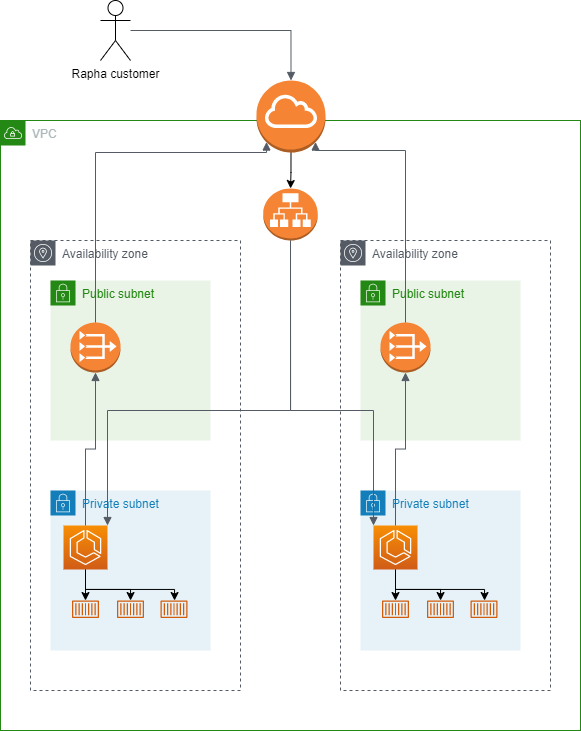

The diagram above was exported from draw.io. Its source (the exported page's mxGraphModel, read from the mxfile embedded in the PNG):
<mxGraphModel dx="1055" dy="718" grid="0" gridSize="10" guides="1" tooltips="1" connect="1" arrows="1" fold="1" page="1" pageScale="1" pageWidth="827" pageHeight="1169" background="#FFFFFF" math="0" shadow="0">
  <root>
    <mxCell id="0" />
    <mxCell id="1" parent="0" />
    <mxCell id="6sYE6EeBZcvWXrQhRShT-1" value="VPC" style="points=[[0,0],[0.25,0],[0.5,0],[0.75,0],[1,0],[1,0.25],[1,0.5],[1,0.75],[1,1],[0.75,1],[0.5,1],[0.25,1],[0,1],[0,0.75],[0,0.5],[0,0.25]];outlineConnect=0;gradientColor=none;html=1;whiteSpace=wrap;fontSize=12;fontStyle=0;container=1;pointerEvents=0;collapsible=0;recursiveResize=0;shape=mxgraph.aws4.group;grIcon=mxgraph.aws4.group_vpc;strokeColor=#248814;fillColor=none;verticalAlign=top;align=left;spacingLeft=30;fontColor=#AAB7B8;dashed=0;" parent="1" vertex="1">
      <mxGeometry x="110" y="200" width="580" height="610" as="geometry" />
    </mxCell>
    <mxCell id="6sYE6EeBZcvWXrQhRShT-19" value="Availability zone" style="sketch=0;outlineConnect=0;gradientColor=none;html=1;whiteSpace=wrap;fontSize=12;fontStyle=0;shape=mxgraph.aws4.group;grIcon=mxgraph.aws4.group_availability_zone;strokeColor=#545B64;fillColor=none;verticalAlign=top;align=left;spacingLeft=30;fontColor=#545B64;dashed=1;" parent="6sYE6EeBZcvWXrQhRShT-1" vertex="1">
      <mxGeometry x="30" y="120" width="210" height="450" as="geometry" />
    </mxCell>
    <mxCell id="6sYE6EeBZcvWXrQhRShT-4" value="Public subnet" style="points=[[0,0],[0.25,0],[0.5,0],[0.75,0],[1,0],[1,0.25],[1,0.5],[1,0.75],[1,1],[0.75,1],[0.5,1],[0.25,1],[0,1],[0,0.75],[0,0.5],[0,0.25]];outlineConnect=0;gradientColor=none;html=1;whiteSpace=wrap;fontSize=12;fontStyle=0;container=1;pointerEvents=0;collapsible=0;recursiveResize=0;shape=mxgraph.aws4.group;grIcon=mxgraph.aws4.group_security_group;grStroke=0;strokeColor=#248814;fillColor=#E9F3E6;verticalAlign=top;align=left;spacingLeft=30;fontColor=#248814;dashed=0;" parent="6sYE6EeBZcvWXrQhRShT-1" vertex="1">
      <mxGeometry x="50" y="160" width="160" height="160" as="geometry" />
    </mxCell>
    <mxCell id="6sYE6EeBZcvWXrQhRShT-9" value="" style="outlineConnect=0;dashed=0;verticalLabelPosition=bottom;verticalAlign=top;align=center;html=1;shape=mxgraph.aws3.vpc_nat_gateway;fillColor=#F58534;gradientColor=none;" parent="6sYE6EeBZcvWXrQhRShT-4" vertex="1">
      <mxGeometry x="20" y="42" width="50" height="50" as="geometry" />
    </mxCell>
    <mxCell id="6sYE6EeBZcvWXrQhRShT-6" value="Private subnet" style="points=[[0,0],[0.25,0],[0.5,0],[0.75,0],[1,0],[1,0.25],[1,0.5],[1,0.75],[1,1],[0.75,1],[0.5,1],[0.25,1],[0,1],[0,0.75],[0,0.5],[0,0.25]];outlineConnect=0;gradientColor=none;html=1;whiteSpace=wrap;fontSize=12;fontStyle=0;container=1;pointerEvents=0;collapsible=0;recursiveResize=0;shape=mxgraph.aws4.group;grIcon=mxgraph.aws4.group_security_group;grStroke=0;strokeColor=#147EBA;fillColor=#E6F2F8;verticalAlign=top;align=left;spacingLeft=30;fontColor=#147EBA;dashed=0;" parent="6sYE6EeBZcvWXrQhRShT-1" vertex="1">
      <mxGeometry x="50" y="370" width="160" height="160" as="geometry" />
    </mxCell>
    <mxCell id="M3lFqYtr8_HsGvE2qJLP-2" style="edgeStyle=orthogonalEdgeStyle;rounded=0;orthogonalLoop=1;jettySize=auto;html=1;exitX=0.5;exitY=1;exitDx=0;exitDy=0;exitPerimeter=0;" edge="1" parent="6sYE6EeBZcvWXrQhRShT-6" source="6sYE6EeBZcvWXrQhRShT-11" target="6sYE6EeBZcvWXrQhRShT-13">
      <mxGeometry relative="1" as="geometry" />
    </mxCell>
    <mxCell id="M3lFqYtr8_HsGvE2qJLP-8" style="edgeStyle=orthogonalEdgeStyle;rounded=0;orthogonalLoop=1;jettySize=auto;html=1;exitX=0.5;exitY=1;exitDx=0;exitDy=0;exitPerimeter=0;" edge="1" parent="6sYE6EeBZcvWXrQhRShT-6" source="6sYE6EeBZcvWXrQhRShT-11" target="6sYE6EeBZcvWXrQhRShT-14">
      <mxGeometry relative="1" as="geometry">
        <Array as="points">
          <mxPoint x="35" y="99" />
          <mxPoint x="80" y="99" />
        </Array>
      </mxGeometry>
    </mxCell>
    <mxCell id="M3lFqYtr8_HsGvE2qJLP-10" style="edgeStyle=orthogonalEdgeStyle;rounded=0;orthogonalLoop=1;jettySize=auto;html=1;exitX=0.5;exitY=1;exitDx=0;exitDy=0;exitPerimeter=0;" edge="1" parent="6sYE6EeBZcvWXrQhRShT-6" source="6sYE6EeBZcvWXrQhRShT-11" target="6sYE6EeBZcvWXrQhRShT-15">
      <mxGeometry relative="1" as="geometry">
        <Array as="points">
          <mxPoint x="35" y="99" />
          <mxPoint x="124" y="99" />
        </Array>
      </mxGeometry>
    </mxCell>
    <mxCell id="6sYE6EeBZcvWXrQhRShT-11" value="" style="sketch=0;points=[[0,0,0],[0.25,0,0],[0.5,0,0],[0.75,0,0],[1,0,0],[0,1,0],[0.25,1,0],[0.5,1,0],[0.75,1,0],[1,1,0],[0,0.25,0],[0,0.5,0],[0,0.75,0],[1,0.25,0],[1,0.5,0],[1,0.75,0]];outlineConnect=0;fontColor=#232F3E;gradientColor=#F78E04;gradientDirection=north;fillColor=#D05C17;strokeColor=#ffffff;dashed=0;verticalLabelPosition=bottom;verticalAlign=top;align=center;html=1;fontSize=12;fontStyle=0;aspect=fixed;shape=mxgraph.aws4.resourceIcon;resIcon=mxgraph.aws4.ecs;" parent="6sYE6EeBZcvWXrQhRShT-6" vertex="1">
      <mxGeometry x="13" y="35" width="44" height="44" as="geometry" />
    </mxCell>
    <mxCell id="6sYE6EeBZcvWXrQhRShT-13" value="" style="sketch=0;outlineConnect=0;fontColor=#232F3E;gradientColor=none;fillColor=#D45B07;strokeColor=none;dashed=0;verticalLabelPosition=bottom;verticalAlign=top;align=center;html=1;fontSize=12;fontStyle=0;aspect=fixed;pointerEvents=1;shape=mxgraph.aws4.container_1;" parent="6sYE6EeBZcvWXrQhRShT-6" vertex="1">
      <mxGeometry x="21.5" y="110" width="27" height="17.44" as="geometry" />
    </mxCell>
    <mxCell id="6sYE6EeBZcvWXrQhRShT-14" value="" style="sketch=0;outlineConnect=0;fontColor=#232F3E;gradientColor=none;fillColor=#D45B07;strokeColor=none;dashed=0;verticalLabelPosition=bottom;verticalAlign=top;align=center;html=1;fontSize=12;fontStyle=0;aspect=fixed;pointerEvents=1;shape=mxgraph.aws4.container_1;" parent="6sYE6EeBZcvWXrQhRShT-6" vertex="1">
      <mxGeometry x="66.5" y="110" width="27" height="17.44" as="geometry" />
    </mxCell>
    <mxCell id="6sYE6EeBZcvWXrQhRShT-15" value="" style="sketch=0;outlineConnect=0;fontColor=#232F3E;gradientColor=none;fillColor=#D45B07;strokeColor=none;dashed=0;verticalLabelPosition=bottom;verticalAlign=top;align=center;html=1;fontSize=12;fontStyle=0;aspect=fixed;pointerEvents=1;shape=mxgraph.aws4.container_1;" parent="6sYE6EeBZcvWXrQhRShT-6" vertex="1">
      <mxGeometry x="110" y="110" width="27" height="17.44" as="geometry" />
    </mxCell>
    <mxCell id="6sYE6EeBZcvWXrQhRShT-71" value="" style="edgeStyle=orthogonalEdgeStyle;html=1;endArrow=block;elbow=vertical;startArrow=none;endFill=1;strokeColor=#545B64;rounded=0;exitX=0.5;exitY=0;exitDx=0;exitDy=0;exitPerimeter=0;entryX=0.5;entryY=1;entryDx=0;entryDy=0;entryPerimeter=0;" parent="6sYE6EeBZcvWXrQhRShT-1" source="6sYE6EeBZcvWXrQhRShT-11" target="6sYE6EeBZcvWXrQhRShT-9" edge="1">
      <mxGeometry width="100" relative="1" as="geometry">
        <mxPoint x="250" y="370" as="sourcePoint" />
        <mxPoint x="350" y="370" as="targetPoint" />
      </mxGeometry>
    </mxCell>
    <mxCell id="6sYE6EeBZcvWXrQhRShT-92" style="edgeStyle=orthogonalEdgeStyle;rounded=0;orthogonalLoop=1;jettySize=auto;html=1;exitX=0.5;exitY=1;exitDx=0;exitDy=0;exitPerimeter=0;" parent="6sYE6EeBZcvWXrQhRShT-1" source="6sYE6EeBZcvWXrQhRShT-2" target="6sYE6EeBZcvWXrQhRShT-70" edge="1">
      <mxGeometry relative="1" as="geometry" />
    </mxCell>
    <mxCell id="6sYE6EeBZcvWXrQhRShT-2" value="" style="outlineConnect=0;dashed=0;verticalLabelPosition=bottom;verticalAlign=top;align=center;html=1;shape=mxgraph.aws3.internet_gateway;fillColor=#F58534;gradientColor=none;" parent="6sYE6EeBZcvWXrQhRShT-1" vertex="1">
      <mxGeometry x="256" y="-40" width="69" height="72" as="geometry" />
    </mxCell>
    <mxCell id="6sYE6EeBZcvWXrQhRShT-73" value="" style="edgeStyle=orthogonalEdgeStyle;html=1;endArrow=block;elbow=vertical;startArrow=none;endFill=1;strokeColor=#545B64;rounded=0;exitX=0.5;exitY=0;exitDx=0;exitDy=0;exitPerimeter=0;entryX=0.145;entryY=0.855;entryDx=0;entryDy=0;entryPerimeter=0;" parent="6sYE6EeBZcvWXrQhRShT-1" source="6sYE6EeBZcvWXrQhRShT-9" target="6sYE6EeBZcvWXrQhRShT-2" edge="1">
      <mxGeometry width="100" relative="1" as="geometry">
        <mxPoint x="250" y="370" as="sourcePoint" />
        <mxPoint x="350" y="370" as="targetPoint" />
        <Array as="points">
          <mxPoint x="95" y="32" />
          <mxPoint x="266" y="32" />
        </Array>
      </mxGeometry>
    </mxCell>
    <mxCell id="6sYE6EeBZcvWXrQhRShT-75" value="Availability zone" style="sketch=0;outlineConnect=0;gradientColor=none;html=1;whiteSpace=wrap;fontSize=12;fontStyle=0;shape=mxgraph.aws4.group;grIcon=mxgraph.aws4.group_availability_zone;strokeColor=#545B64;fillColor=none;verticalAlign=top;align=left;spacingLeft=30;fontColor=#545B64;dashed=1;" parent="6sYE6EeBZcvWXrQhRShT-1" vertex="1">
      <mxGeometry x="340" y="120" width="210" height="450" as="geometry" />
    </mxCell>
    <mxCell id="6sYE6EeBZcvWXrQhRShT-76" value="Public subnet" style="points=[[0,0],[0.25,0],[0.5,0],[0.75,0],[1,0],[1,0.25],[1,0.5],[1,0.75],[1,1],[0.75,1],[0.5,1],[0.25,1],[0,1],[0,0.75],[0,0.5],[0,0.25]];outlineConnect=0;gradientColor=none;html=1;whiteSpace=wrap;fontSize=12;fontStyle=0;container=1;pointerEvents=0;collapsible=0;recursiveResize=0;shape=mxgraph.aws4.group;grIcon=mxgraph.aws4.group_security_group;grStroke=0;strokeColor=#248814;fillColor=#E9F3E6;verticalAlign=top;align=left;spacingLeft=30;fontColor=#248814;dashed=0;" parent="6sYE6EeBZcvWXrQhRShT-1" vertex="1">
      <mxGeometry x="360" y="160" width="160" height="160" as="geometry" />
    </mxCell>
    <mxCell id="6sYE6EeBZcvWXrQhRShT-77" value="" style="outlineConnect=0;dashed=0;verticalLabelPosition=bottom;verticalAlign=top;align=center;html=1;shape=mxgraph.aws3.vpc_nat_gateway;fillColor=#F58534;gradientColor=none;" parent="6sYE6EeBZcvWXrQhRShT-76" vertex="1">
      <mxGeometry x="20" y="42" width="50" height="50" as="geometry" />
    </mxCell>
    <mxCell id="6sYE6EeBZcvWXrQhRShT-79" value="Private subnet" style="points=[[0,0],[0.25,0],[0.5,0],[0.75,0],[1,0],[1,0.25],[1,0.5],[1,0.75],[1,1],[0.75,1],[0.5,1],[0.25,1],[0,1],[0,0.75],[0,0.5],[0,0.25]];outlineConnect=0;gradientColor=none;html=1;whiteSpace=wrap;fontSize=12;fontStyle=0;container=1;pointerEvents=0;collapsible=0;recursiveResize=0;shape=mxgraph.aws4.group;grIcon=mxgraph.aws4.group_security_group;grStroke=0;strokeColor=#147EBA;fillColor=#E6F2F8;verticalAlign=top;align=left;spacingLeft=30;fontColor=#147EBA;dashed=0;" parent="6sYE6EeBZcvWXrQhRShT-1" vertex="1">
      <mxGeometry x="360" y="370" width="160" height="160" as="geometry" />
    </mxCell>
    <mxCell id="M3lFqYtr8_HsGvE2qJLP-12" style="edgeStyle=orthogonalEdgeStyle;rounded=0;orthogonalLoop=1;jettySize=auto;html=1;exitX=0.5;exitY=1;exitDx=0;exitDy=0;exitPerimeter=0;" edge="1" parent="6sYE6EeBZcvWXrQhRShT-79" source="6sYE6EeBZcvWXrQhRShT-80" target="6sYE6EeBZcvWXrQhRShT-83">
      <mxGeometry relative="1" as="geometry">
        <Array as="points">
          <mxPoint x="35" y="99" />
          <mxPoint x="124" y="99" />
        </Array>
      </mxGeometry>
    </mxCell>
    <mxCell id="M3lFqYtr8_HsGvE2qJLP-14" style="edgeStyle=orthogonalEdgeStyle;rounded=0;orthogonalLoop=1;jettySize=auto;html=1;exitX=0.5;exitY=1;exitDx=0;exitDy=0;exitPerimeter=0;" edge="1" parent="6sYE6EeBZcvWXrQhRShT-79" source="6sYE6EeBZcvWXrQhRShT-80" target="6sYE6EeBZcvWXrQhRShT-82">
      <mxGeometry relative="1" as="geometry">
        <Array as="points">
          <mxPoint x="35" y="99" />
          <mxPoint x="80" y="99" />
        </Array>
      </mxGeometry>
    </mxCell>
    <mxCell id="M3lFqYtr8_HsGvE2qJLP-16" style="edgeStyle=orthogonalEdgeStyle;rounded=0;orthogonalLoop=1;jettySize=auto;html=1;exitX=0.5;exitY=1;exitDx=0;exitDy=0;exitPerimeter=0;" edge="1" parent="6sYE6EeBZcvWXrQhRShT-79" source="6sYE6EeBZcvWXrQhRShT-80" target="6sYE6EeBZcvWXrQhRShT-81">
      <mxGeometry relative="1" as="geometry" />
    </mxCell>
    <mxCell id="6sYE6EeBZcvWXrQhRShT-80" value="" style="sketch=0;points=[[0,0,0],[0.25,0,0],[0.5,0,0],[0.75,0,0],[1,0,0],[0,1,0],[0.25,1,0],[0.5,1,0],[0.75,1,0],[1,1,0],[0,0.25,0],[0,0.5,0],[0,0.75,0],[1,0.25,0],[1,0.5,0],[1,0.75,0]];outlineConnect=0;fontColor=#232F3E;gradientColor=#F78E04;gradientDirection=north;fillColor=#D05C17;strokeColor=#ffffff;dashed=0;verticalLabelPosition=bottom;verticalAlign=top;align=center;html=1;fontSize=12;fontStyle=0;aspect=fixed;shape=mxgraph.aws4.resourceIcon;resIcon=mxgraph.aws4.ecs;" parent="6sYE6EeBZcvWXrQhRShT-79" vertex="1">
      <mxGeometry x="13" y="35" width="44" height="44" as="geometry" />
    </mxCell>
    <mxCell id="6sYE6EeBZcvWXrQhRShT-81" value="" style="sketch=0;outlineConnect=0;fontColor=#232F3E;gradientColor=none;fillColor=#D45B07;strokeColor=none;dashed=0;verticalLabelPosition=bottom;verticalAlign=top;align=center;html=1;fontSize=12;fontStyle=0;aspect=fixed;pointerEvents=1;shape=mxgraph.aws4.container_1;" parent="6sYE6EeBZcvWXrQhRShT-79" vertex="1">
      <mxGeometry x="21.5" y="110" width="27" height="17.44" as="geometry" />
    </mxCell>
    <mxCell id="6sYE6EeBZcvWXrQhRShT-82" value="" style="sketch=0;outlineConnect=0;fontColor=#232F3E;gradientColor=none;fillColor=#D45B07;strokeColor=none;dashed=0;verticalLabelPosition=bottom;verticalAlign=top;align=center;html=1;fontSize=12;fontStyle=0;aspect=fixed;pointerEvents=1;shape=mxgraph.aws4.container_1;" parent="6sYE6EeBZcvWXrQhRShT-79" vertex="1">
      <mxGeometry x="66.5" y="110" width="27" height="17.44" as="geometry" />
    </mxCell>
    <mxCell id="6sYE6EeBZcvWXrQhRShT-83" value="" style="sketch=0;outlineConnect=0;fontColor=#232F3E;gradientColor=none;fillColor=#D45B07;strokeColor=none;dashed=0;verticalLabelPosition=bottom;verticalAlign=top;align=center;html=1;fontSize=12;fontStyle=0;aspect=fixed;pointerEvents=1;shape=mxgraph.aws4.container_1;" parent="6sYE6EeBZcvWXrQhRShT-79" vertex="1">
      <mxGeometry x="110" y="110" width="27" height="17.44" as="geometry" />
    </mxCell>
    <mxCell id="6sYE6EeBZcvWXrQhRShT-88" value="" style="edgeStyle=orthogonalEdgeStyle;html=1;endArrow=block;elbow=vertical;startArrow=none;endFill=1;strokeColor=#545B64;rounded=0;exitX=0.5;exitY=0;exitDx=0;exitDy=0;exitPerimeter=0;entryX=0.5;entryY=1;entryDx=0;entryDy=0;entryPerimeter=0;" parent="6sYE6EeBZcvWXrQhRShT-1" source="6sYE6EeBZcvWXrQhRShT-80" target="6sYE6EeBZcvWXrQhRShT-77" edge="1">
      <mxGeometry width="100" relative="1" as="geometry">
        <mxPoint x="450" y="170" as="sourcePoint" />
        <mxPoint x="550" y="170" as="targetPoint" />
      </mxGeometry>
    </mxCell>
    <mxCell id="6sYE6EeBZcvWXrQhRShT-70" value="" style="outlineConnect=0;dashed=0;verticalLabelPosition=bottom;verticalAlign=top;align=center;html=1;shape=mxgraph.aws3.application_load_balancer;fillColor=#F58534;gradientColor=none;" parent="6sYE6EeBZcvWXrQhRShT-1" vertex="1">
      <mxGeometry x="262.75" y="68" width="54.5" height="52" as="geometry" />
    </mxCell>
    <mxCell id="6sYE6EeBZcvWXrQhRShT-90" value="" style="edgeStyle=orthogonalEdgeStyle;html=1;endArrow=none;elbow=vertical;startArrow=block;startFill=1;strokeColor=#545B64;rounded=0;exitX=0.855;exitY=0.855;exitDx=0;exitDy=0;exitPerimeter=0;entryX=0.5;entryY=0;entryDx=0;entryDy=0;entryPerimeter=0;" parent="6sYE6EeBZcvWXrQhRShT-1" source="6sYE6EeBZcvWXrQhRShT-2" target="6sYE6EeBZcvWXrQhRShT-77" edge="1">
      <mxGeometry width="100" relative="1" as="geometry">
        <mxPoint x="250" y="370" as="sourcePoint" />
        <mxPoint x="350" y="370" as="targetPoint" />
        <Array as="points">
          <mxPoint x="315" y="30" />
          <mxPoint x="405" y="30" />
        </Array>
      </mxGeometry>
    </mxCell>
    <mxCell id="6sYE6EeBZcvWXrQhRShT-95" value="" style="edgeStyle=orthogonalEdgeStyle;html=1;endArrow=block;elbow=vertical;startArrow=none;endFill=1;strokeColor=#545B64;rounded=0;exitX=0.5;exitY=1;exitDx=0;exitDy=0;exitPerimeter=0;entryX=1;entryY=0;entryDx=0;entryDy=0;entryPerimeter=0;" parent="6sYE6EeBZcvWXrQhRShT-1" source="6sYE6EeBZcvWXrQhRShT-70" target="6sYE6EeBZcvWXrQhRShT-11" edge="1">
      <mxGeometry width="100" relative="1" as="geometry">
        <mxPoint x="250" y="370" as="sourcePoint" />
        <mxPoint x="350" y="370" as="targetPoint" />
        <Array as="points">
          <mxPoint x="290" y="290" />
          <mxPoint x="107" y="290" />
        </Array>
      </mxGeometry>
    </mxCell>
    <mxCell id="6sYE6EeBZcvWXrQhRShT-97" value="" style="edgeStyle=orthogonalEdgeStyle;html=1;endArrow=block;elbow=vertical;startArrow=none;endFill=1;strokeColor=#545B64;rounded=0;exitX=0.5;exitY=1;exitDx=0;exitDy=0;exitPerimeter=0;entryX=0;entryY=0;entryDx=0;entryDy=0;entryPerimeter=0;" parent="6sYE6EeBZcvWXrQhRShT-1" source="6sYE6EeBZcvWXrQhRShT-70" target="6sYE6EeBZcvWXrQhRShT-80" edge="1">
      <mxGeometry width="100" relative="1" as="geometry">
        <mxPoint x="250" y="370" as="sourcePoint" />
        <mxPoint x="350" y="370" as="targetPoint" />
        <Array as="points">
          <mxPoint x="290" y="290" />
          <mxPoint x="373" y="290" />
        </Array>
      </mxGeometry>
    </mxCell>
    <mxCell id="6sYE6EeBZcvWXrQhRShT-3" value="Rapha customer" style="shape=umlActor;verticalLabelPosition=bottom;verticalAlign=top;html=1;outlineConnect=0;" parent="1" vertex="1">
      <mxGeometry x="210" y="80" width="30" height="60" as="geometry" />
    </mxCell>
    <mxCell id="6sYE6EeBZcvWXrQhRShT-93" value="" style="edgeStyle=orthogonalEdgeStyle;html=1;endArrow=block;elbow=vertical;startArrow=none;endFill=1;strokeColor=#545B64;rounded=0;entryX=0.5;entryY=0;entryDx=0;entryDy=0;entryPerimeter=0;" parent="1" source="6sYE6EeBZcvWXrQhRShT-3" target="6sYE6EeBZcvWXrQhRShT-2" edge="1">
      <mxGeometry width="100" relative="1" as="geometry">
        <mxPoint x="360" y="570" as="sourcePoint" />
        <mxPoint x="460" y="570" as="targetPoint" />
      </mxGeometry>
    </mxCell>
  </root>
</mxGraphModel>